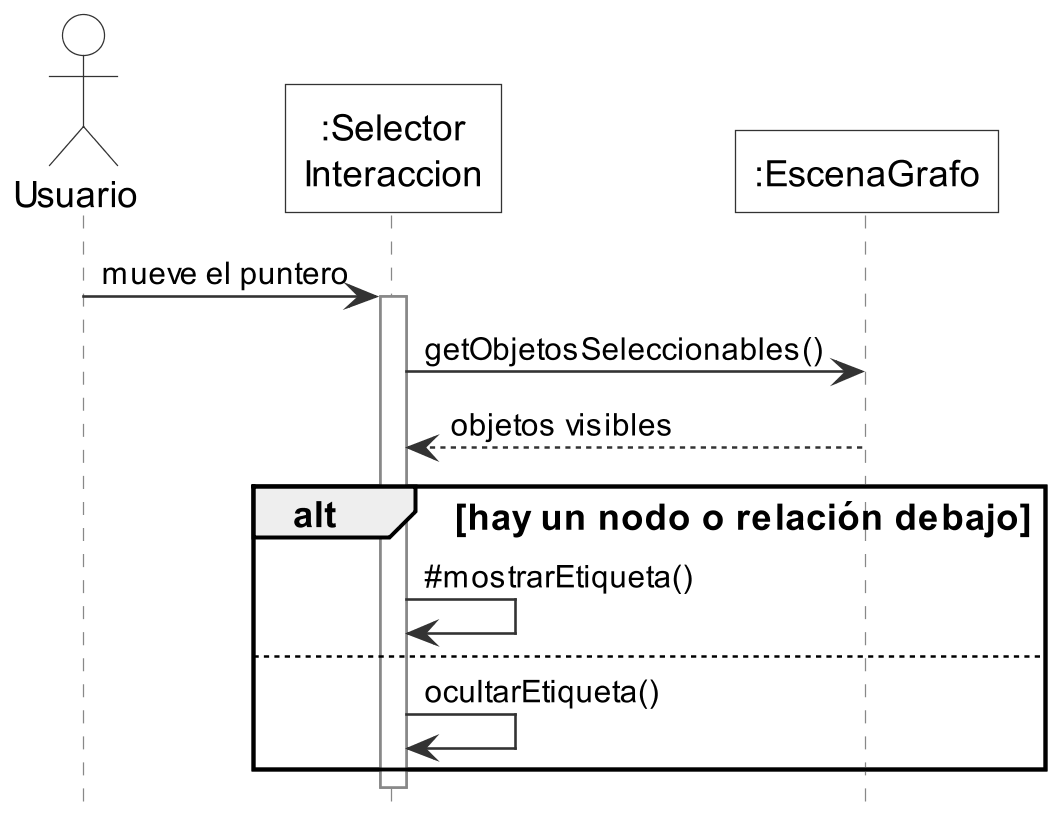

The diagram above was rendered by PlantUML. Its source (embedded in the PNG):
@startuml sec_puntero
' Operación: etiqueta flotante al pasar el puntero.
!include estilo.iuml
actor Usuario
participant ":Selector\nInteraccion" as SEL
participant ":EscenaGrafo" as ESC

Usuario -> SEL : mueve el puntero
activate SEL
SEL -> ESC : getObjetosSeleccionables()
ESC --> SEL : objetos visibles
alt hay un nodo o relación debajo
  SEL -> SEL : ~#mostrarEtiqueta()
else
  SEL -> SEL : ocultarEtiqueta()
end
deactivate SEL
@enduml